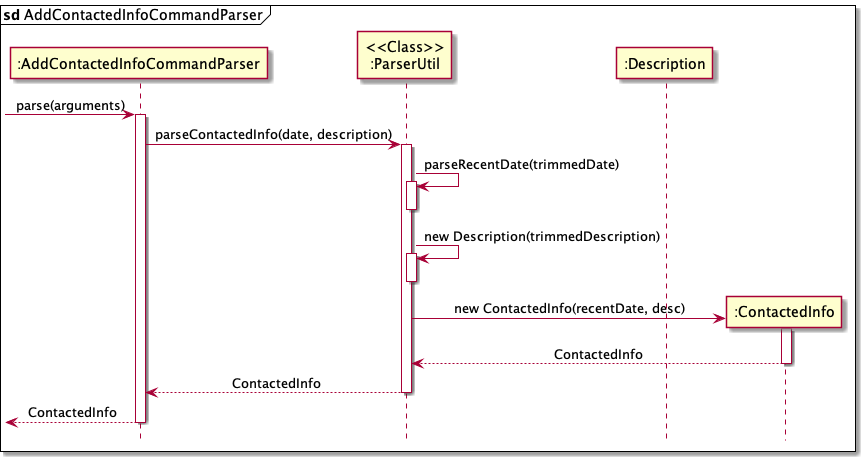

The diagram above was rendered by PlantUML. Its source (embedded in the PNG):
@startuml
'https://plantuml.com/sequence-diagram

mainframe **sd** AddContactedInfoCommandParser
hide footbox

skinparam Sequence {
    MessageAlign center
    BoxFontSize 15
    BoxPadding 0
    BoxFontColor #FFFFFF
    FontName Arial
}

participant ":AddContactedInfoCommandParser" as AddContactedInfoCommandParser
participant "<<Class>>\n:ParserUtil" as ParserUtil
participant ":Description" as Description
participant ":ContactedInfo" as ContactedInfo

-> AddContactedInfoCommandParser : parse(arguments)

activate AddContactedInfoCommandParser
AddContactedInfoCommandParser -> ParserUtil : parseContactedInfo(date, description)
activate ParserUtil

ParserUtil -> ParserUtil : parseRecentDate(trimmedDate)
activate ParserUtil
deactivate ParserUtil

ParserUtil -> ParserUtil : new Description(trimmedDescription)
activate ParserUtil
deactivate ParserUtil

Create ContactedInfo
ParserUtil -> ContactedInfo : new ContactedInfo(recentDate, desc)
activate ContactedInfo

ContactedInfo --> ParserUtil : ContactedInfo
deactivate ContactedInfo

ParserUtil --> AddContactedInfoCommandParser : ContactedInfo
deactivate ParserUtil

<-- AddContactedInfoCommandParser: ContactedInfo
deactivate AddContactedInfoCommandParser
@enduml